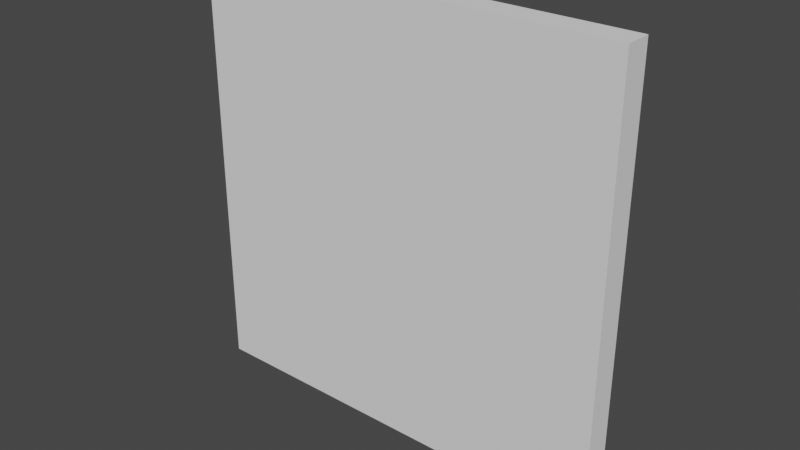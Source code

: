 # Source: church_SM_wall_4x4x0.25.blend  (saved by Blender 2.80.75; exported with 4.5.12 LTS)
import bpy
from mathutils import Matrix  # noqa: F401  (used for matrix-valued properties, if any)

bpy.ops.wm.read_factory_settings(use_empty=True)
scene = bpy.context.scene
scene.name = 'Scene'

# ---- collections
col_collection = bpy.data.collections.new('Collection'); scene.collection.children.link(col_collection)

# ---- world
world_world = bpy.data.worlds.new('World'); scene.world = world_world
world_world.use_nodes = True; world_world.node_tree.nodes.clear()
_N = world_world.node_tree.nodes; _L = world_world.node_tree.links
n0 = _N.new('ShaderNodeOutputWorld'); n0.name = 'World Output'; n0.location = (300, 300)
n1 = _N.new('ShaderNodeBackground'); n1.name = 'Background'; n1.location = (10, 300)
n1.inputs[0].default_value = (0.05088, 0.05088, 0.05088, 1.0)
_L.new(n1.outputs[0], n0.inputs[0])
n0.is_active_output = True
world_world.color = (0.05088, 0.05088, 0.05088)
world_world.use_sun_shadow = False
world_world.sun_shadow_jitter_overblur = 0.0

# ---- meshes
me_sm_wall_4x4x0_25 = bpy.data.meshes.new('SM_wall 4x4x0.25')
me_sm_wall_4x4x0_25.from_pydata([(0.0, 0.0, 0.0), (-4.0, 0.0, 0.0), (0.0, 0.25, 0.0), (-4.0, 0.25, 0.0), (0.0, 0.0, 4.0), (-4.0, 0.0, 4.0), (0.0, 0.25, 4.0), (-4.0, 0.25, 4.0)], [], [(0, 2, 3, 1), (4, 5, 7, 6), (0, 1, 5, 4), (2, 0, 4, 6), (3, 2, 6, 7), (1, 3, 7, 5)])
me_sm_wall_4x4x0_25.use_remesh_preserve_volume = False
me_sm_wall_4x4x0_25.use_remesh_preserve_attributes = False
me_sm_wall_4x4x0_25.use_mirror_vertex_groups = False
me_sm_wall_4x4x0_25.update()

# ---- objects
ob_sm_wall_4x4x0_25 = bpy.data.objects.new('SM_wall 4x4x0.25', me_sm_wall_4x4x0_25)

# ---- transforms, parenting, visibility, modifiers, constraints
ob_sm_wall_4x4x0_25.location = (0.0, 0.0, 0.0)
ob_sm_wall_4x4x0_25.lineart.crease_threshold = 0.0

# ---- collection membership
col_collection.objects.link(ob_sm_wall_4x4x0_25)

# ---- scene / render settings (as saved in the file)
scene.frame_start = 1; scene.frame_end = 250; scene.frame_set(1)
scene.render.engine = 'BLENDER_EEVEE_NEXT'
scene.cycles.use_denoising = False
scene.cycles.samples = 128
scene.cycles.sampling_pattern = 'TABULATED_SOBOL'
scene.cycles.use_adaptive_sampling = False
scene.cycles.use_light_tree = False
scene.view_settings.view_transform = 'Filmic'
bpy.context.view_layer.update()

# ---- added for rendering (the .blend has no active camera and no usable light): camera, sun
cam_auto = bpy.data.cameras.new('AutoCamera')
cam_auto.lens = 50.0
cam_auto.sensor_width = 36.0
cam_auto.clip_end = 1000.0
ob_auto_camera = bpy.data.objects.new('AutoCamera', cam_auto)
scene.collection.objects.link(ob_auto_camera)
ob_auto_camera.location = (3.23897, -6.16176, 6.19118)
ob_auto_camera.rotation_euler = (1.09748, -7.21219e-08, 0.694738)
scene.camera = ob_auto_camera
light_auto_sun = bpy.data.lights.new('AutoSun', 'SUN')
light_auto_sun.energy = 3.0
light_auto_sun.angle = 0.0523599
ob_auto_sun = bpy.data.objects.new('AutoSun', light_auto_sun)
scene.collection.objects.link(ob_auto_sun)
ob_auto_sun.rotation_euler = (0.872665, 0.174533, 0.523599)
bpy.context.view_layer.update()
